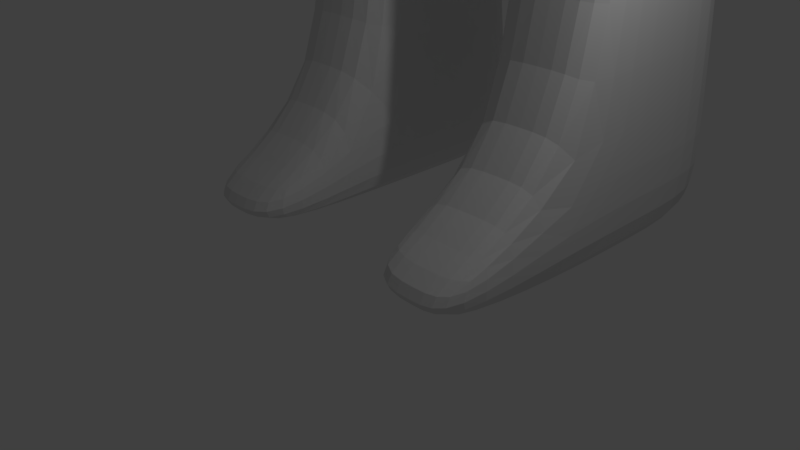 # Source: goblin.blend  (saved by Blender 2.79.0; exported with 4.5.12 LTS)
import bpy
from mathutils import Matrix  # noqa: F401  (used for matrix-valued properties, if any)

bpy.ops.wm.read_factory_settings(use_empty=True)
scene = bpy.context.scene
scene.name = 'Scene'

# ---- collections
col_collection_1 = bpy.data.collections.new('Collection 1'); scene.collection.children.link(col_collection_1)

# ---- materials (node trees are filled in below, after node groups)
mat_material = bpy.data.materials.new('Material')
mat_material.alpha_threshold = 0.0
mat_material.use_transparent_shadow = False
mat_material.roughness = 0.5
mat_material.line_color = (0.0, 0.0, 0.0, 1.0)

# ---- material node trees

# ---- world
world_world = bpy.data.worlds.new('World'); scene.world = world_world
world_world.color = (0.05088, 0.05088, 0.05088)
world_world.use_sun_shadow = False
world_world.sun_shadow_jitter_overblur = 0.0
world_world.cycles.sampling_method = 'MANUAL'

# ---- cameras
cam_camera = bpy.data.cameras.new('Camera')
cam_camera.clip_end = 100.0
cam_camera.lens = 35.0
cam_camera.sensor_width = 32.0
cam_camera.sensor_height = 18.0
cam_camera.ortho_scale = 7.314
cam_camera.dof.focus_distance = 0.0
cam_camera.dof.aperture_fstop = 128.0

# ---- lights
light_lamp = bpy.data.lights.new('Lamp', 'POINT')
light_lamp.transmission_factor = 0.0
light_lamp.cutoff_distance = 30.0
light_lamp.energy = 100.0
light_lamp.shadow_buffer_clip_start = 1.001
light_lamp.shadow_soft_size = 0.1
light_lamp.shadow_maximum_resolution = 0.006
light_lamp.use_absolute_resolution = True

# ---- meshes
me_cube_002 = bpy.data.meshes.new('Cube.002')
me_cube_002.from_pydata([(2.515, 0.03319, 0.3333)], [], [])
me_cube_002.materials.append(mat_material)
me_cube_002.use_remesh_preserve_volume = False
me_cube_002.use_remesh_preserve_attributes = False
me_cube_002.use_mirror_vertex_groups = False
me_cube_002.update()
me_cube = bpy.data.meshes.new('Cube')
me_cube.from_pydata([(1.0, 1.0, -1.969), (1.0, -1.049, -1.969), (1.0, 1.123, 1.0), (1.0, -1.0, 1.0), (0.8206, 0.8525, 3.269), (0.8206, -0.9017, 3.269), (1.164, 1.32, 5.605), (1.16, -1.266, 5.56), (0.8921, 0.853, 7.658), (0.9378, -0.8779, 7.544), (0.5278, 0.3364, 9.169), (0.5278, -1.0, 8.746), (0.5278, 0.4265, 13.01), (0.5278, -1.999, 11.73), (0.4805, 1.0, -1.969), (0.4467, -1.051, -1.965), (0.5084, 1.123, 1.0), (0.5084, -1.0, 1.0), (0.4594, 0.8525, 3.346), (0.4594, -0.9017, 3.346), (0.463, 1.32, 5.793), (0.461, -1.266, 5.747), (0.3677, 1.082, 7.355), (0.3838, -1.035, 7.187), (0.2536, 0.3364, 9.169), (0.2536, -1.0, 8.746), (0.2536, 0.4265, 13.01), (0.2536, -1.999, 11.73), (1.0, 0.7671, -5.147), (1.0, -0.3837, -5.108), (0.3333, 0.7671, -5.147), (0.367, -0.3817, -5.112), (1.231, 1.288, -7.843), (1.231, -0.1243, -7.805), (0.4406, 1.288, -7.843), (0.4406, -0.1243, -7.805), (1.191, 1.708, -12.96), (1.191, -0.2922, -12.96), (0.4274, 1.708, -12.96), (0.4274, -0.2922, -12.96), (0.4312, 1.623, -11.48), (1.202, 1.623, -11.48), (1.202, -0.2905, -11.48), (0.4312, -0.2905, -11.48), (1.0, -5.96e-08, -1.969), (1.0, -5.364e-07, 1.0), (0.8206, -5.29e-07, 3.269), (1.164, -5.215e-07, 5.605), (1.075, -0.02899, 8.161), (0.5278, -0.04916, 8.938), (0.5278, -1.278, 12.37), (0.2536, -1.278, 12.37), (0.3333, 5.96e-08, -1.969), (1.0, 0.1966, -5.108), (0.3333, 0.1966, -5.108), (1.231, 0.5621, -7.805), (0.4406, 0.5621, -7.805), (1.191, 0.7078, -12.96), (0.4274, 0.7078, -12.96), (1.202, 0.666, -11.48), (0.4312, 0.666, -11.48), (1.123, -1.56, -12.81), (0.4048, -1.56, -12.81), (1.134, -1.534, -12.42), (0.4084, -1.534, -12.42), (0.5278, -1.578, 8.443), (0.5278, -2.307, 10.85), (0.2536, -1.578, 8.443), (0.2536, -2.307, 10.85), (0.5275, 0.1645, 11.05), (0.8938, -1.62, 10.45), (0.246, 0.1645, 11.05), (0.8938, -0.6486, 10.82), (0.5275, -2.39, 9.766), (0.246, -2.39, 9.766), (1.112, -0.2231, -6.414), (1.112, 0.9346, -6.452), (0.3853, -0.2231, -6.414), (0.3853, 0.9346, -6.452), (0.3853, 0.3494, -6.414), (1.112, 0.3494, -6.414), (2.384e-07, 1.0, -1.969), (0.0, -1.049, -1.969), (2.384e-07, 1.123, 1.0), (-4.768e-07, -1.0, 1.0), (2.384e-07, 0.8525, 3.35), (-4.768e-07, -0.9017, 3.35), (2.384e-07, 1.32, 5.792), (-4.768e-07, -1.266, 5.747), (2.384e-07, 1.094, 7.333), (-4.768e-07, -1.036, 7.16), (0.0, 0.3364, 9.169), (-2.384e-07, -1.0, 8.746), (0.0, 0.4265, 13.01), (-2.384e-07, -1.999, 11.73), (0.0, 8.941e-08, -1.969), (-2.384e-07, -1.278, 12.37), (-7.153e-07, -1.578, 8.443), (-7.153e-07, -2.307, 10.85), (-0.01424, -2.39, 9.766), (-0.01424, 0.1645, 11.05), (1.606, 0.02634, 3.088), (1.598, -0.5809, 3.07), (2.155, 0.001948, 3.405), (2.117, -0.3639, 3.414), (1.605, 0.6616, 3.114), (2.127, 0.3995, 3.437), (1.856, 0.09626, 0.1307), (1.865, -0.2536, 0.1124), (2.419, 0.0587, 0.3498), (2.352, -0.3048, 0.1896), (1.876, 0.4394, 0.1384), (2.342, 0.4251, 0.2417), (1.965, 0.07737, -1.391), (1.975, -0.2185, -1.309), (2.367, 0.05659, -1.358), (2.271, -0.516, -1.161), (1.981, 0.3869, -1.404), (2.319, 0.6882, -1.167), (-0.007298, -1.039, -1.472), (2.384e-07, 1.024, -1.385), (0.1297, -1.278, 12.37), (0.1189, 0.1645, 11.05), (0.7741, 1.123, 1.0), (0.7333, -1.049, -1.969), (0.2662, 1.123, 1.0), (0.2662, -1.0, 1.0), (0.2427, 0.8525, 3.35), (0.2427, -0.9017, 3.35), (0.2263, 1.32, 5.792), (0.2261, -1.266, 5.747), (0.1933, 1.09, 7.339), (0.2037, -1.036, 7.166), (0.1297, 0.3364, 9.169), (0.1297, -1.0, 8.746), (0.1297, 0.4265, 13.01), (0.1297, -1.999, 11.73), (0.7333, 1.0, -1.969), (0.1297, -1.578, 8.443), (0.1297, -2.307, 10.85), (0.1189, -2.39, 9.766), (0.2457, 1.017, -1.558), (0.2505, -1.043, -1.471), (1.597, 0.5653, 7.737), (1.25, 0.9401, 5.606), (1.559, -0.5894, 7.672), (1.646, -0.02147, 7.816), (1.277, -0.007359, 5.599), (1.291, -0.917, 5.565), (0.7741, -1.0, 1.0), (0.669, 0.8525, 3.333), (0.669, -0.9017, 3.333), (0.7452, 1.32, 5.772), (0.7429, -1.266, 5.727), (0.577, 1.054, 7.415), (0.6025, -1.018, 7.255), (0.3871, 0.3364, 9.169), (0.3871, -1.0, 8.746), (0.3871, 0.4265, 13.01), (0.3871, -1.999, 11.73), (0.7333, 0.7671, -5.147), (0.7333, -0.3837, -5.108), (0.9147, 1.288, -7.843), (0.9147, -0.1243, -7.805), (0.8855, 1.708, -12.96), (0.8855, -0.2922, -12.96), (0.8938, -0.2905, -11.48), (0.8938, 1.623, -11.48), (0.8855, 0.7078, -12.96), (0.3871, -1.278, 12.37), (0.8358, -1.56, -12.81), (0.8437, -1.534, -12.42), (0.3871, -1.578, 8.443), (0.3871, -2.307, 10.85), (0.383, -2.39, 9.766), (0.383, 0.1645, 11.05), (0.8211, 0.9346, -6.452), (0.8211, -0.2231, -6.414), (0.5176, 0.5784, 8.301), (0.5246, -0.7118, 8.155), (0.2604, -0.6951, 8.116), (0.2534, 0.5784, 8.276), (0.4973, -0.07883, 8.294), (0.0, 0.5811, 8.276), (0.0, -0.6907, 8.118), (0.144, 0.5784, 8.276), (0.151, -0.6913, 8.113), (0.3712, 0.5784, 8.276), (0.3782, -0.7032, 8.122), (1.034, -1.068, 6.584), (1.022, 1.12, 6.672), (0.4324, 1.223, 6.588), (0.4402, -1.141, 6.489), (-4.768e-07, -1.143, 6.468), (2.384e-07, 1.231, 6.571), (1.908, -0.4758, 3.276), (1.915, 0.5716, 3.313), (2.104, -0.3212, 0.1024), (2.131, 0.4958, 0.1184), (1.978, -0.5477, -1.143), (2.09, 0.5913, -1.184), (0.2231, 1.229, 6.575), (0.2283, -1.143, 6.474), (1.49, -0.7379, 6.771), (1.457, 0.81, 6.808), (0.685, 1.201, 6.626), (0.6986, -1.127, 6.532), (2.04, 0.4958, 5.418), (2.014, -0.4789, 5.393), (1.329, -0.7599, 4.363), (1.321, 0.8262, 4.43), (2.091, -0.006009, 5.413), (1.333, 0.01686, 4.399), (1.755, -0.613, 4.974), (1.749, 0.709, 5.031), (2.058, -0.7702, -0.5164), (2.243, -0.7644, -0.4543), (2.007, -0.6928, -1.082), (2.199, -0.6899, -1.036), (2.013, -1.02, -1.027), (2.153, -0.9855, -0.9059), (1.989, -0.9067, -1.326), (2.124, -0.8837, -1.24), (1.985, -1.107, -1.323), (2.082, -1.105, -1.291), (1.966, -1.021, -1.554), (2.062, -1.023, -1.519), (2.41, -0.04669, -0.8434), (2.399, -0.05342, -0.09634), (2.363, -0.2463, -0.1813), (2.351, 0.4979, -0.8733), (2.002, -0.4059, -1.845), (2.328, -0.3663, -0.8938), (2.315, -0.2391, -1.333), (2.403, 0.07761, -1.097), (2.383, 0.3779, -1.391), (2.362, 0.3723, -0.2011), (2.399, 0.1976, -0.1495), (2.409, 0.2036, -0.8212), (2.062, -0.6296, -1.77), (2.253, -0.6074, -1.921), (2.29, -0.3949, -2.068), (2.205, -0.4919, -2.397), (1.961, -0.5012, -2.209), (2.012, -0.6903, -2.145), (2.173, -0.6715, -2.273), (1.95, -0.5826, -2.477), (1.987, -0.7188, -2.431), (2.126, -0.5759, -2.613), (2.103, -0.7053, -2.523), (1.944, 0.004194, -2.03), (2.011, -0.2125, -1.966), (2.28, -0.09636, -2.218), (2.272, -0.2751, -2.151), (1.938, -0.07579, -2.483), (1.993, -0.247, -2.44), (2.189, -0.1644, -2.703), (2.185, -0.3042, -2.641), (1.926, -0.1406, -2.738), (1.966, -0.2669, -2.706), (2.111, -0.2059, -2.898), (2.108, -0.3087, -2.853), (2.315, 0.3139, -2.171), (2.307, 0.1151, -2.147), (2.003, 0.1319, -2.053), (1.987, 0.3108, -2.104), (2.21, 0.2705, -2.606), (2.207, 0.1363, -2.588), (2.017, 0.1476, -2.416), (2.035, 0.2781, -2.495), (2.152, 0.2601, -2.779), (2.15, 0.1447, -2.764), (1.987, 0.1544, -2.616), (1.999, 0.2583, -2.619), (2.087, 0.7213, -1.558), (2.272, 0.7557, -1.668), (2.025, 0.5569, -1.674), (2.299, 0.5756, -1.818), (2.089, 0.8046, -1.802), (2.212, 0.8399, -1.939), (2.035, 0.6593, -1.914), (2.22, 0.6853, -2.103), (2.049, 0.8509, -2.037), (2.144, 0.8786, -2.145), (2.006, 0.7374, -2.125), (2.15, 0.7579, -2.274)], [], [(52, 14, 30, 54), (149, 3, 5, 151), (3, 149, 124, 1), (128, 19, 21, 130), (45, 2, 4, 46), (206, 189, 9, 155), (182, 178, 10, 49), (211, 208, 104, 103), (188, 179, 11, 157), (72, 69, 12, 50), (157, 11, 65, 172), (159, 27, 68, 173), (175, 71, 26, 158), (169, 51, 27, 159), (186, 180, 25, 134), (187, 181, 24, 156), (205, 191, 22, 154), (4, 6, 47, 46), (151, 153, 21, 19), (202, 192, 23, 132), (123, 16, 18, 150), (44, 45, 3, 1), (123, 137, 14, 16), (126, 17, 19, 128), (80, 75, 33, 55), (44, 1, 29, 53), (124, 15, 31, 161), (137, 0, 28, 160), (167, 41, 36, 164), (60, 40, 38, 58), (177, 77, 35, 163), (79, 78, 34, 56), (176, 76, 32, 162), (168, 165, 39, 58), (43, 39, 62, 64), (59, 42, 37, 57), (34, 40, 60, 56), (55, 59, 41, 32), (33, 42, 59, 55), (162, 32, 41, 167), (56, 60, 43, 35), (41, 59, 57, 36), (164, 168, 58, 38), (77, 79, 56, 35), (43, 60, 58, 39), (0, 44, 53, 28), (76, 80, 55, 32), (158, 26, 51, 169), (70, 72, 50, 13), (214, 207, 106, 196), (179, 182, 49, 11), (150, 18, 20, 152), (3, 45, 46, 5), (124, 149, 17, 15), (15, 52, 54, 31), (171, 64, 62, 170), (37, 42, 63, 61), (166, 43, 64, 171), (165, 37, 61, 170), (163, 35, 43, 166), (5, 46, 47, 7), (174, 73, 66, 173), (140, 74, 68, 139), (134, 25, 67, 138), (70, 13, 66, 73), (11, 70, 73, 65), (138, 67, 74, 140), (172, 65, 73, 174), (11, 49, 72, 70), (156, 24, 71, 175), (49, 10, 69, 72), (28, 53, 80, 76), (31, 54, 79, 77), (160, 28, 76, 176), (54, 30, 78, 79), (161, 31, 77, 177), (53, 29, 75, 80), (133, 91, 100, 122), (136, 94, 98, 139), (135, 93, 96, 121), (14, 52, 95, 81), (142, 126, 84, 119), (7, 47, 147, 148), (125, 83, 85, 127), (127, 85, 87, 129), (201, 194, 89, 131), (185, 183, 91, 133), (121, 96, 94, 136), (122, 100, 93, 135), (106, 103, 109, 112), (102, 101, 107, 108), (212, 210, 105, 101), (213, 209, 102, 195), (207, 211, 103, 106), (209, 212, 101, 102), (197, 108, 114, 199), (107, 111, 117, 113), (196, 106, 112, 198), (103, 104, 110, 109), (101, 105, 111, 107), (195, 102, 108, 197), (235, 115, 263, 262), (108, 107, 113, 114), (109, 234, 238, 237), (198, 112, 118, 200), (118, 230, 238, 234), (125, 141, 120, 83), (141, 14, 81, 120), (189, 7, 148, 203), (142, 15, 17, 126), (71, 122, 135, 26), (51, 121, 136, 27), (181, 185, 133, 24), (191, 201, 131, 22), (18, 127, 129, 20), (16, 125, 127, 18), (29, 161, 177, 75), (2, 0, 137, 123), (26, 135, 121, 51), (27, 136, 139, 68), (24, 133, 122, 71), (97, 138, 140, 99), (92, 134, 138, 97), (99, 140, 139, 98), (84, 126, 128, 86), (193, 202, 132, 90), (184, 186, 134, 92), (86, 128, 130, 88), (16, 14, 141, 125), (8, 48, 146, 143), (15, 142, 119, 82), (47, 6, 144, 147), (190, 8, 143, 204), (48, 9, 145, 146), (52, 15, 82, 95), (30, 160, 176, 78), (10, 156, 175, 69), (67, 172, 174, 74), (74, 174, 173, 68), (33, 163, 166, 42), (39, 165, 170, 62), (42, 166, 171, 63), (63, 171, 170, 61), (4, 150, 152, 6), (12, 158, 169, 50), (36, 57, 168, 164), (34, 162, 167, 40), (57, 37, 165, 168), (78, 176, 162, 34), (75, 177, 163, 33), (40, 167, 164, 38), (14, 137, 160, 30), (1, 124, 161, 29), (2, 123, 150, 4), (5, 7, 153, 151), (190, 205, 154, 8), (178, 187, 156, 10), (50, 169, 159, 13), (69, 175, 158, 12), (13, 159, 173, 66), (25, 157, 172, 67), (180, 188, 157, 25), (192, 206, 155, 23), (17, 149, 151, 19), (0, 2, 45, 44), (23, 155, 188, 180), (8, 154, 187, 178), (90, 132, 186, 184), (22, 131, 185, 181), (131, 89, 183, 185), (9, 48, 182, 179), (154, 22, 181, 187), (132, 23, 180, 186), (155, 9, 179, 188), (48, 8, 178, 182), (21, 153, 206, 192), (6, 152, 205, 190), (6, 190, 204, 144), (88, 130, 202, 193), (20, 129, 201, 191), (9, 189, 203, 145), (111, 198, 200, 117), (233, 114, 251, 253), (104, 195, 197, 110), (105, 196, 198, 111), (110, 197, 215, 216), (208, 213, 195, 104), (129, 87, 194, 201), (210, 214, 196, 105), (130, 21, 192, 202), (152, 20, 191, 205), (153, 7, 189, 206), (144, 204, 214, 210), (145, 203, 213, 208), (148, 147, 212, 209), (143, 146, 211, 207), (203, 148, 209, 213), (147, 144, 210, 212), (204, 143, 207, 214), (146, 145, 208, 211), (218, 216, 220, 222), (199, 116, 218, 217), (116, 110, 216, 218), (197, 199, 217, 215), (219, 221, 225, 223), (216, 215, 219, 220), (215, 217, 221, 219), (217, 218, 222, 221), (224, 223, 225, 226), (221, 222, 226, 225), (222, 220, 224, 226), (220, 219, 223, 224), (241, 240, 245, 242), (110, 116, 232, 229), (227, 232, 116, 234), (234, 109, 228, 227), (229, 232, 227, 228), (115, 234, 233), (109, 110, 229, 228), (235, 234, 115), (235, 118, 234), (233, 116, 240, 241), (117, 200, 274, 276), (118, 112, 236, 230), (199, 114, 231, 239), (112, 109, 237, 236), (231, 241, 242, 243), (238, 230, 236, 237), (114, 233, 241, 231), (116, 199, 239, 240), (245, 244, 247, 249), (116, 233, 234), (240, 239, 244, 245), (239, 231, 243, 244), (246, 248, 249, 247), (244, 243, 246, 247), (242, 245, 249, 248), (243, 242, 248, 246), (252, 253, 257, 256), (114, 113, 250, 251), (115, 233, 253, 252), (113, 115, 252, 250), (255, 254, 258, 259), (251, 250, 254, 255), (253, 251, 255, 257), (250, 252, 256, 254), (259, 258, 260, 261), (257, 255, 259, 261), (254, 256, 260, 258), (256, 257, 261, 260), (265, 262, 266, 269), (117, 235, 262, 265), (115, 113, 264, 263), (113, 117, 265, 264), (267, 268, 272, 271), (263, 264, 268, 267), (264, 265, 269, 268), (262, 263, 267, 266), (272, 273, 270, 271), (268, 269, 273, 272), (266, 267, 271, 270), (269, 266, 270, 273), (277, 276, 280, 281), (235, 117, 276, 277), (200, 118, 275, 274), (118, 235, 277, 275), (279, 281, 285, 283), (276, 274, 278, 280), (275, 277, 281, 279), (274, 275, 279, 278), (284, 282, 283, 285), (278, 279, 283, 282), (281, 280, 284, 285), (280, 278, 282, 284)])
me_cube.materials.append(mat_material)
me_cube.use_remesh_preserve_volume = False
me_cube.use_remesh_preserve_attributes = False
me_cube.use_mirror_vertex_groups = False
me_cube.update()

# ---- objects
ob_goblin_001 = bpy.data.objects.new('Goblin.001', me_cube_002)
ob_goblin = bpy.data.objects.new('Goblin', me_cube)
ob_lamp = bpy.data.objects.new('Lamp', light_lamp)
ob_camera = bpy.data.objects.new('Camera', cam_camera)

# ---- transforms, parenting, visibility, modifiers, constraints
ob_goblin_001.location = (0.0, 1.44, 13.03)
ob_goblin_001.scale = (2.024, 1.565, 1.0)
ob_goblin_001.lock_rotations_4d = False
ob_goblin_001.empty_display_type = 'ARROWS'
ob_goblin_001.lineart.crease_threshold = 0.0
_m = ob_goblin_001.modifiers.new('Mirror', 'MIRROR')
ob_goblin.location = (0.0, 1.44, 13.03)
ob_goblin.scale = (2.024, 1.565, 1.0)
ob_goblin.lock_rotations_4d = False
ob_goblin.empty_display_type = 'ARROWS'
ob_goblin.lineart.crease_threshold = 0.0
_m = ob_goblin.modifiers.new('Mirror', 'MIRROR')
_m.use_clip = True
_m = ob_goblin.modifiers.new('Subsurf', 'SUBSURF')
_m.uv_smooth = 'PRESERVE_CORNERS'
_m.quality = 2
_m.levels = 2
_m.show_only_control_edges = False
ob_lamp.location = (4.076, 1.005, 5.904)
ob_lamp.rotation_euler = (0.6503, 0.05522, 1.866)
ob_lamp.lock_rotations_4d = False
ob_lamp.empty_display_type = 'ARROWS'
ob_lamp.color = (0.0, 0.0, 0.0, 0.0)
ob_lamp.lineart.crease_threshold = 0.0
ob_camera.location = (7.481, -6.508, 5.344)
ob_camera.rotation_euler = (1.109, 0.0, 0.8149)
ob_camera.lock_rotations_4d = False
ob_camera.empty_display_type = 'ARROWS'
ob_camera.color = (0.0, 0.0, 0.0, 0.0)
ob_camera.display_type = 'WIRE'
ob_camera.lineart.crease_threshold = 0.0

# ---- collection membership
col_collection_1.objects.link(ob_goblin_001)
col_collection_1.objects.link(ob_goblin)
col_collection_1.objects.link(ob_lamp)
col_collection_1.objects.link(ob_camera)

# ---- scene / render settings (as saved in the file)
scene.camera = ob_camera
scene.frame_start = 1; scene.frame_end = 250; scene.frame_set(1)
scene.render.engine = 'BLENDER_EEVEE_NEXT'
scene.render.resolution_percentage = 50
scene.render.dither_intensity = 0.0
scene.cycles.use_denoising = False
scene.cycles.samples = 128
scene.cycles.sampling_pattern = 'TABULATED_SOBOL'
scene.cycles.use_adaptive_sampling = False
scene.cycles.use_light_tree = False
scene.cycles.blur_glossy = 0.0
scene.cycles.sample_clamp_indirect = 0.0
scene.view_settings.view_transform = 'Standard'
bpy.context.view_layer.update()
